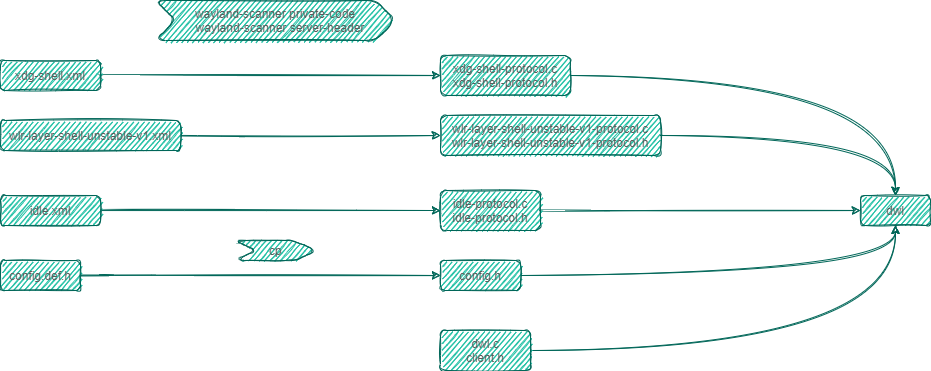

The diagram above was exported from draw.io. Its source (the exported page's mxGraphModel, read from the mxfile embedded in the PNG):
<mxGraphModel dx="868" dy="510" grid="1" gridSize="10" guides="1" tooltips="1" connect="1" arrows="1" fold="1" page="1" pageScale="1" pageWidth="1169" pageHeight="827" math="0" shadow="0">
  <root>
    <mxCell id="0" />
    <mxCell id="1" parent="0" />
    <mxCell id="23mIYX3tKipOp1EiYVgU-5" value="" style="edgeStyle=orthogonalEdgeStyle;orthogonalLoop=1;jettySize=auto;html=1;sketch=1;curved=1;strokeColor=#006658;fontColor=#5C5C5C;" parent="1" source="23mIYX3tKipOp1EiYVgU-3" target="23mIYX3tKipOp1EiYVgU-4" edge="1">
      <mxGeometry relative="1" as="geometry" />
    </mxCell>
    <mxCell id="23mIYX3tKipOp1EiYVgU-3" value="&lt;span&gt;config.def.h&lt;/span&gt;" style="whiteSpace=wrap;html=1;rounded=1;sketch=1;fillColor=#21C0A5;strokeColor=#006658;fontColor=#5C5C5C;" parent="1" vertex="1">
      <mxGeometry x="130" y="510" width="80" height="30" as="geometry" />
    </mxCell>
    <mxCell id="23mIYX3tKipOp1EiYVgU-31" style="edgeStyle=orthogonalEdgeStyle;orthogonalLoop=1;jettySize=auto;html=1;sketch=1;curved=1;strokeColor=#006658;fontColor=#5C5C5C;" parent="1" source="23mIYX3tKipOp1EiYVgU-4" target="23mIYX3tKipOp1EiYVgU-21" edge="1">
      <mxGeometry relative="1" as="geometry" />
    </mxCell>
    <mxCell id="23mIYX3tKipOp1EiYVgU-4" value="&lt;span&gt;config.h&lt;/span&gt;" style="whiteSpace=wrap;html=1;rounded=1;sketch=1;fillColor=#21C0A5;strokeColor=#006658;fontColor=#5C5C5C;" parent="1" vertex="1">
      <mxGeometry x="570" y="510" width="80" height="30" as="geometry" />
    </mxCell>
    <mxCell id="23mIYX3tKipOp1EiYVgU-6" value="" style="text;html=1;align=center;verticalAlign=middle;resizable=0;points=[];autosize=1;strokeColor=none;fillColor=none;rounded=1;sketch=1;fontColor=#5C5C5C;" parent="1" vertex="1">
      <mxGeometry x="390" y="500" width="30" height="20" as="geometry" />
    </mxCell>
    <mxCell id="23mIYX3tKipOp1EiYVgU-29" style="edgeStyle=orthogonalEdgeStyle;orthogonalLoop=1;jettySize=auto;html=1;entryX=0.5;entryY=1;entryDx=0;entryDy=0;sketch=1;curved=1;strokeColor=#006658;fontColor=#5C5C5C;" parent="1" source="23mIYX3tKipOp1EiYVgU-7" target="23mIYX3tKipOp1EiYVgU-21" edge="1">
      <mxGeometry relative="1" as="geometry" />
    </mxCell>
    <mxCell id="23mIYX3tKipOp1EiYVgU-7" value="&lt;div&gt;&lt;span&gt;dwl.c&lt;/span&gt;&lt;br&gt;&lt;/div&gt;client.h" style="whiteSpace=wrap;html=1;rounded=1;sketch=1;fillColor=#21C0A5;strokeColor=#006658;fontColor=#5C5C5C;" parent="1" vertex="1">
      <mxGeometry x="570" y="580" width="90" height="40" as="geometry" />
    </mxCell>
    <mxCell id="23mIYX3tKipOp1EiYVgU-17" style="edgeStyle=orthogonalEdgeStyle;orthogonalLoop=1;jettySize=auto;html=1;entryX=0;entryY=0.5;entryDx=0;entryDy=0;sketch=1;curved=1;strokeColor=#006658;fontColor=#5C5C5C;" parent="1" source="23mIYX3tKipOp1EiYVgU-8" target="23mIYX3tKipOp1EiYVgU-13" edge="1">
      <mxGeometry relative="1" as="geometry" />
    </mxCell>
    <mxCell id="23mIYX3tKipOp1EiYVgU-8" value="&lt;div&gt;wlr-layer-shell-unstable-v1.xml&lt;br&gt;&lt;/div&gt;" style="whiteSpace=wrap;html=1;rounded=1;sketch=1;fillColor=#21C0A5;strokeColor=#006658;fontColor=#5C5C5C;" parent="1" vertex="1">
      <mxGeometry x="130" y="370" width="180" height="30" as="geometry" />
    </mxCell>
    <mxCell id="23mIYX3tKipOp1EiYVgU-16" style="edgeStyle=orthogonalEdgeStyle;orthogonalLoop=1;jettySize=auto;html=1;entryX=0;entryY=0.5;entryDx=0;entryDy=0;sketch=1;curved=1;strokeColor=#006658;fontColor=#5C5C5C;" parent="1" source="23mIYX3tKipOp1EiYVgU-9" target="23mIYX3tKipOp1EiYVgU-11" edge="1">
      <mxGeometry relative="1" as="geometry" />
    </mxCell>
    <mxCell id="23mIYX3tKipOp1EiYVgU-9" value="&lt;div&gt;xdg-shell.xml&lt;br&gt;&lt;/div&gt;" style="whiteSpace=wrap;html=1;rounded=1;sketch=1;fillColor=#21C0A5;strokeColor=#006658;fontColor=#5C5C5C;" parent="1" vertex="1">
      <mxGeometry x="130" y="310" width="100" height="30" as="geometry" />
    </mxCell>
    <mxCell id="23mIYX3tKipOp1EiYVgU-18" style="edgeStyle=orthogonalEdgeStyle;orthogonalLoop=1;jettySize=auto;html=1;entryX=0;entryY=0.5;entryDx=0;entryDy=0;sketch=1;curved=1;strokeColor=#006658;fontColor=#5C5C5C;" parent="1" source="23mIYX3tKipOp1EiYVgU-10" target="23mIYX3tKipOp1EiYVgU-14" edge="1">
      <mxGeometry relative="1" as="geometry" />
    </mxCell>
    <mxCell id="23mIYX3tKipOp1EiYVgU-10" value="&lt;div&gt;idle.xml&lt;br&gt;&lt;/div&gt;" style="whiteSpace=wrap;html=1;rounded=1;sketch=1;fillColor=#21C0A5;strokeColor=#006658;fontColor=#5C5C5C;" parent="1" vertex="1">
      <mxGeometry x="130" y="445" width="100" height="30" as="geometry" />
    </mxCell>
    <mxCell id="23mIYX3tKipOp1EiYVgU-23" style="edgeStyle=orthogonalEdgeStyle;orthogonalLoop=1;jettySize=auto;html=1;exitX=1;exitY=0.5;exitDx=0;exitDy=0;sketch=1;curved=1;strokeColor=#006658;fontColor=#5C5C5C;" parent="1" source="23mIYX3tKipOp1EiYVgU-11" target="23mIYX3tKipOp1EiYVgU-21" edge="1">
      <mxGeometry relative="1" as="geometry" />
    </mxCell>
    <mxCell id="23mIYX3tKipOp1EiYVgU-11" value="xdg-shell-protocol.c&lt;div&gt;xdg-shell-protocol.h&lt;br&gt;&lt;/div&gt;" style="whiteSpace=wrap;html=1;rounded=1;sketch=1;fillColor=#21C0A5;strokeColor=#006658;fontColor=#5C5C5C;" parent="1" vertex="1">
      <mxGeometry x="570" y="305" width="130" height="40" as="geometry" />
    </mxCell>
    <mxCell id="23mIYX3tKipOp1EiYVgU-12" value="wayland-scanner private-code&lt;br&gt;&amp;nbsp; &amp;nbsp;wayland-scanner server-header" style="shape=step;perimeter=stepPerimeter;whiteSpace=wrap;html=1;fixedSize=1;rounded=1;sketch=1;fillColor=#21C0A5;strokeColor=#006658;fontColor=#5C5C5C;" parent="1" vertex="1">
      <mxGeometry x="285" y="250" width="240" height="40" as="geometry" />
    </mxCell>
    <mxCell id="23mIYX3tKipOp1EiYVgU-24" style="edgeStyle=orthogonalEdgeStyle;orthogonalLoop=1;jettySize=auto;html=1;entryX=0.5;entryY=0;entryDx=0;entryDy=0;sketch=1;curved=1;strokeColor=#006658;fontColor=#5C5C5C;" parent="1" source="23mIYX3tKipOp1EiYVgU-13" target="23mIYX3tKipOp1EiYVgU-21" edge="1">
      <mxGeometry relative="1" as="geometry" />
    </mxCell>
    <mxCell id="23mIYX3tKipOp1EiYVgU-13" value="&lt;div&gt;wlr-layer-shell-unstable-v1-protocol.c&lt;br&gt;&lt;/div&gt;&lt;div&gt;wlr-layer-shell-unstable-v1-protocol.h&lt;br&gt;&lt;/div&gt;" style="whiteSpace=wrap;html=1;rounded=1;sketch=1;fillColor=#21C0A5;strokeColor=#006658;fontColor=#5C5C5C;" parent="1" vertex="1">
      <mxGeometry x="570" y="365" width="220" height="40" as="geometry" />
    </mxCell>
    <mxCell id="23mIYX3tKipOp1EiYVgU-26" style="edgeStyle=orthogonalEdgeStyle;orthogonalLoop=1;jettySize=auto;html=1;entryX=0;entryY=0.5;entryDx=0;entryDy=0;sketch=1;curved=1;strokeColor=#006658;fontColor=#5C5C5C;" parent="1" source="23mIYX3tKipOp1EiYVgU-14" target="23mIYX3tKipOp1EiYVgU-21" edge="1">
      <mxGeometry relative="1" as="geometry" />
    </mxCell>
    <mxCell id="23mIYX3tKipOp1EiYVgU-14" value="&lt;div&gt;idle-protocol.c&lt;br&gt;&lt;/div&gt;&lt;div&gt;idle-protocol.h&lt;br&gt;&lt;/div&gt;" style="whiteSpace=wrap;html=1;rounded=1;sketch=1;fillColor=#21C0A5;strokeColor=#006658;fontColor=#5C5C5C;" parent="1" vertex="1">
      <mxGeometry x="570" y="440" width="100" height="40" as="geometry" />
    </mxCell>
    <mxCell id="23mIYX3tKipOp1EiYVgU-21" value="&lt;div&gt;&lt;span&gt;dwl&lt;/span&gt;&lt;br&gt;&lt;/div&gt;" style="whiteSpace=wrap;html=1;rounded=1;sketch=1;fillColor=#21C0A5;strokeColor=#006658;fontColor=#5C5C5C;" parent="1" vertex="1">
      <mxGeometry x="990" y="445" width="70" height="30" as="geometry" />
    </mxCell>
    <mxCell id="23mIYX3tKipOp1EiYVgU-22" value="" style="text;whiteSpace=wrap;html=1;rounded=1;sketch=1;fontColor=#5C5C5C;" parent="1" vertex="1">
      <mxGeometry x="360" y="300" width="190" height="30" as="geometry" />
    </mxCell>
    <mxCell id="0-c62p398fH2R0MNP66O-1" value="cp" style="shape=step;perimeter=stepPerimeter;whiteSpace=wrap;html=1;fixedSize=1;rounded=1;sketch=1;fillColor=#21C0A5;strokeColor=#006658;fontColor=#5C5C5C;" vertex="1" parent="1">
      <mxGeometry x="365" y="490" width="80" height="20" as="geometry" />
    </mxCell>
  </root>
</mxGraphModel>